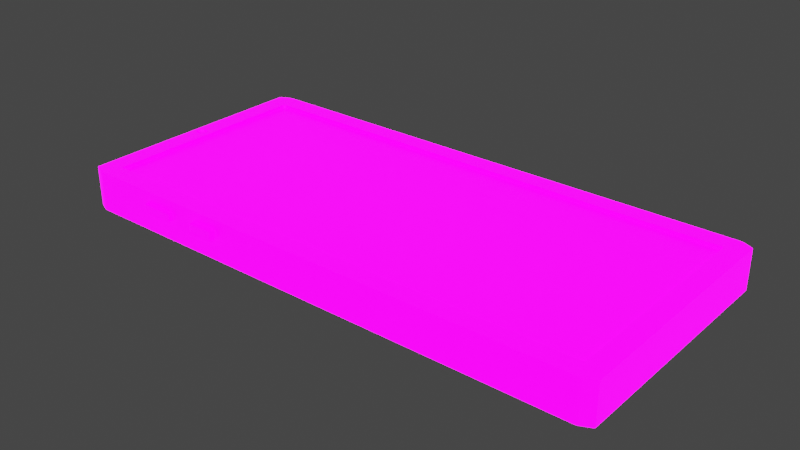 # Source: Telephone.blend  (saved by Blender 2.91.10; exported with 4.5.12 LTS)
import bpy
from mathutils import Matrix  # noqa: F401  (used for matrix-valued properties, if any)

bpy.ops.wm.read_factory_settings(use_empty=True)
scene = bpy.context.scene
scene.name = 'Scene'

# ---- collections
col_collection = bpy.data.collections.new('Collection'); scene.collection.children.link(col_collection)

# ---- images (referenced by path relative to the original .blend; pixels are not part of the script)
import os
ASSET_DIR = os.environ.get("B2B_ASSET_DIR", "")  # directory of the original .blend (textures are referenced by path, not embedded)
HERE = os.path.dirname(os.path.abspath(__file__))  # packed textures are extracted next to this script under _unpacked/

def load_image(name, relpath, width, height, colorspace="sRGB"):
    """Load a texture the original file referenced (path relative to the .blend, or extracted next to this script)."""
    p = next((c for c in (os.path.join(HERE, relpath), os.path.join(ASSET_DIR, relpath)) if relpath and os.path.exists(c)), "")
    if p:
        img = bpy.data.images.load(p, check_existing=True)
        img.name = name
    else:  # same state as the original file: an image datablock whose file is absent (Cycles renders it pink)
        img = bpy.data.images.new(name, width, height)
        img.source = "FILE"
        img.filepath = "//" + (relpath or name)
    img.colorspace_settings.name = colorspace
    return img
img_telephone_texture = load_image('Telephone_texture', 'Telephone_texture.png', 1024, 1024, 'sRGB')
img_telephone_emission = load_image('Telephone_Emission', 'Telephone_Emission.png', 1024, 1024, 'sRGB')

# ---- materials (node trees are filled in below, after node groups)
mat_material = bpy.data.materials.new('Material')
mat_material.alpha_threshold = 0.0
mat_material.use_transparent_shadow = False
mat_material.line_color = (0.0, 0.0, 0.0, 1.0)

# ---- material node trees
mat_material.use_nodes = True; mat_material.node_tree.nodes.clear()
_N = mat_material.node_tree.nodes; _L = mat_material.node_tree.links
n0 = _N.new('ShaderNodeOutputMaterial'); n0.name = 'Material Output'; n0.location = (300, 300)
n1 = _N.new('ShaderNodeBsdfPrincipled'); n1.name = 'Principled BSDF'; n1.location = (10, 300)
n1.distribution = 'GGX'
n1.subsurface_method = 'BURLEY'
n1.inputs[2].default_value = 0.4
n1.inputs[3].default_value = 1.45
n1.inputs[28].default_value = 5.0
n2 = _N.new('ShaderNodeTexImage'); n2.name = 'Image Texture'; n2.location = (-357, 222)
n2.image = img_telephone_texture
n3 = _N.new('ShaderNodeTexImage'); n3.name = 'Image Texture.001'; n3.location = (-405, -91)
n3.image = img_telephone_emission
_L.new(n1.outputs[0], n0.inputs[0])
_L.new(n2.outputs[0], n1.inputs[0])
_L.new(n3.outputs[0], n1.inputs[27])
n0.is_active_output = True

# ---- world
world_world = bpy.data.worlds.new('World'); scene.world = world_world
world_world.use_nodes = True; world_world.node_tree.nodes.clear()
_N = world_world.node_tree.nodes; _L = world_world.node_tree.links
n0 = _N.new('ShaderNodeOutputWorld'); n0.name = 'World Output'; n0.location = (300, 300)
n1 = _N.new('ShaderNodeBackground'); n1.name = 'Background'; n1.location = (10, 300)
n1.inputs[0].default_value = (0.05088, 0.05088, 0.05088, 1.0)
_L.new(n1.outputs[0], n0.inputs[0])
n0.is_active_output = True
world_world.color = (0.05088, 0.05088, 0.05088)
world_world.use_sun_shadow = False
world_world.sun_shadow_jitter_overblur = 0.0

# ---- meshes
me_cube_001 = bpy.data.meshes.new('Cube.001')
me_cube_001.from_pydata([(-0.04097, 0.001722, 0.03628), (-0.04064, 0.001591, 0.03628), (-0.04036, 0.001218, 0.03628), (-0.04017, 0.0006589, 0.03628), (-0.0401, -7.527e-11, 0.03628), (-0.04017, -0.0006589, 0.03628), (-0.04036, -0.001218, 0.03628), (-0.04064, -0.001591, 0.03628), (-0.04097, -0.001722, 0.03628), (-0.0413, -0.001591, 0.03628), (-0.04158, -0.001218, 0.03628), (-0.04177, -0.0006589, 0.03628), (-0.04183, 2.053e-11, 0.03628), (-0.04177, 0.0006589, 0.03628), (-0.04158, 0.001218, 0.03628), (-0.0413, 0.001591, 0.03628), (-0.03953, -0.03401, 0.04), (-0.0392, -0.03427, 0.04), (-0.03912, -0.03406, 0.0398), (-0.03933, -0.03386, 0.0398), (-0.03953, 0.03401, 0.04), (-0.03933, 0.03386, 0.0398), (-0.03912, 0.03406, 0.0398), (-0.0392, 0.03427, 0.04), (0.04134, -0.03401, 0.04), (0.04114, -0.03386, 0.0398), (0.04094, -0.03406, 0.0398), (0.04102, -0.03427, 0.04), (0.04102, 0.03427, 0.04), (0.04094, 0.03406, 0.0398), (0.04114, 0.03386, 0.0398), (0.04134, 0.03401, 0.04), (-0.03933, -0.03386, 0.03273), (-0.03912, -0.03406, 0.03273), (-0.03912, -0.03386, 0.03253), (-0.03933, 0.03386, 0.03273), (-0.03912, 0.03386, 0.03253), (-0.03912, 0.03406, 0.03273), (0.04094, 0.03406, 0.03273), (0.04094, 0.03386, 0.03253), (0.04114, 0.03386, 0.03273), (0.04114, -0.03386, 0.03273), (0.04094, -0.03386, 0.03253), (0.04094, -0.03406, 0.03273), (-0.04048, -0.0398, -0.04), (-0.04035, -0.04, -0.0398), (-0.04071, -0.03986, -0.0398), (-0.04221, -0.0382, -0.04), (-0.04226, -0.03842, -0.0398), (-0.04241, -0.03808, -0.0398), (-0.04221, 0.0382, -0.04), (-0.04241, 0.03808, -0.0398), (-0.04226, 0.03842, -0.0398), (-0.04035, 0.04, -0.0398), (-0.04048, 0.0398, -0.04), (-0.04071, 0.03986, -0.0398), (0.04402, -0.0382, -0.04), (0.04422, -0.03808, -0.0398), (0.04407, -0.03842, -0.0398), (0.04216, -0.04, -0.0398), (0.04229, -0.0398, -0.04), (0.04252, -0.03986, -0.0398), (0.04229, 0.0398, -0.04), (0.04216, 0.04, -0.0398), (0.04252, 0.03986, -0.0398), (0.04422, 0.03808, -0.0398), (0.04402, 0.0382, -0.04), (0.04407, 0.03842, -0.0398), (-0.04221, -0.03812, 0.04), (-0.04241, -0.03808, 0.0398), (-0.04226, -0.03842, 0.0398), (-0.04173, -0.03864, 0.04), (-0.04071, -0.03986, 0.0398), (-0.04035, -0.04, 0.03911), (-0.04023, -0.04, 0.0398), (-0.04045, -0.0398, 0.04), (-0.04173, -0.03864, 0.04), (-0.04172, -0.03822, 0.04), (-0.04173, -0.03864, 0.04), (-0.04137, -0.03844, 0.04), (-0.04045, 0.0398, 0.04), (-0.04032, 0.04, 0.0398), (-0.04035, 0.04, 0.03682), (-0.04071, 0.03986, 0.0398), (-0.04173, 0.03864, 0.04), (-0.04226, 0.03842, 0.0398), (-0.04241, 0.03808, 0.0398), (-0.04221, 0.03812, 0.04), (-0.04173, 0.03864, 0.04), (-0.04137, 0.03844, 0.04), (-0.04173, 0.03864, 0.04), (-0.04172, 0.03822, 0.04), (0.04402, 0.03812, 0.04), (0.04422, 0.03808, 0.0398), (0.04407, 0.03842, 0.0398), (0.04354, 0.03864, 0.04), (0.04252, 0.03986, 0.0398), (0.04216, 0.04, 0.0397), (0.0415, 0.04, 0.0398), (0.04226, 0.0398, 0.04), (0.04354, 0.03864, 0.04), (0.04353, 0.03822, 0.04), (0.04354, 0.03864, 0.04), (0.04318, 0.03844, 0.04), (0.04226, -0.0398, 0.04), (0.04108, -0.04, 0.0398), (0.04216, -0.04, 0.03972), (0.04252, -0.03986, 0.0398), (0.04354, -0.03864, 0.04), (0.04407, -0.03842, 0.0398), (0.04422, -0.03808, 0.0398), (0.04402, -0.03812, 0.04), (0.04354, -0.03864, 0.04), (0.04318, -0.03844, 0.04), (0.04354, -0.03864, 0.04), (0.04353, -0.03822, 0.04), (-0.02971, -0.0413, 0.0173), (-0.02948, -0.0415, 0.01725), (-0.0295, -0.04131, 0.01752), (-0.02984, -0.0402, 0.01766), (-0.02964, -0.04019, 0.01789), (-0.02974, -0.04, 0.01816), (-0.03007, -0.04, 0.0179), (-0.02984, -0.0402, 0.003239), (-0.03007, -0.04, 0.002764), (-0.02964, -0.04019, 0.00301), (-0.02464, -0.04019, 0.002741), (-0.02421, -0.04, 0.002448), (-0.02444, -0.0402, 0.002948), (-0.02418, -0.04, 0.01809), (-0.02442, -0.04, 0.01844), (-0.02461, -0.04019, 0.01816), (-0.02441, -0.0402, 0.01796), (-0.02971, -0.0413, 0.003603), (-0.0295, -0.04131, 0.003381), (-0.02948, -0.0415, 0.003649), (-0.02478, -0.04131, 0.003126), (-0.02457, -0.0413, 0.003327), (-0.0248, -0.0415, 0.003397), (-0.02454, -0.0413, 0.01758), (-0.02475, -0.04131, 0.01778), (-0.02477, -0.0415, 0.01751), (-0.02019, -0.04, 0.01939), (-0.01997, -0.0402, 0.01939), (-0.01977, -0.04019, 0.01967), (-0.02005, -0.04, 0.01987), (-0.01526, -0.04, 0.021), (-0.01553, -0.04, 0.02134), (-0.01568, -0.04019, 0.02101), (-0.01548, -0.0402, 0.02085), (-0.01996, -0.0402, 0.003392), (-0.02019, -0.04, 0.002917), (-0.01976, -0.04019, 0.003157), (-0.01574, -0.04019, 0.00285), (-0.01531, -0.04, 0.002546), (-0.01553, -0.0402, 0.003055), (-0.01963, -0.04173, 0.01917), (-0.01983, -0.04172, 0.0189), (-0.01961, -0.04193, 0.0189), (-0.01582, -0.04173, 0.02042), (-0.01584, -0.04193, 0.02013), (-0.01562, -0.04172, 0.02027), (-0.01982, -0.04172, 0.003921), (-0.01962, -0.04173, 0.003693), (-0.0196, -0.04193, 0.003965), (-0.01587, -0.04173, 0.003408), (-0.01567, -0.04172, 0.003605), (-0.01589, -0.04193, 0.003682), (-0.02266, 0.04, 0.01677), (-0.02291, 0.04, 0.01701), (-0.0357, 0.04, 0.01747), (-0.03592, 0.04, 0.01724), (-0.03575, 0.04, 0.004324), (-0.03599, 0.03993, 0.004137), (-0.02267, 0.04, 0.003007), (-0.02289, 0.04, 0.003028), (-0.02308, 0.04047, 0.01668), (-0.02281, 0.04045, 0.01646), (-0.02309, 0.04064, 0.01636), (-0.0355, 0.04047, 0.01713), (-0.03544, 0.04064, 0.01681), (-0.03572, 0.04045, 0.01691), (-0.03577, 0.04045, 0.00457), (-0.03548, 0.04064, 0.004567), (-0.03582, 0.04084, 0.004417), (-0.02275, 0.04084, 0.003101), (-0.0231, 0.04064, 0.00332), (-0.02282, 0.04045, 0.003274), (-0.04097, 0.001722, 0.04), (-0.04064, 0.001591, 0.04), (-0.04036, 0.001218, 0.04), (-0.04017, 0.0006589, 0.04), (-0.0401, -7.527e-11, 0.04), (-0.04017, -0.0006589, 0.04), (-0.04036, -0.001218, 0.04), (-0.04064, -0.001591, 0.04), (-0.04086, -0.001678, 0.04), (-0.04097, -0.001722, 0.04), (-0.0413, -0.001591, 0.04), (-0.04158, -0.001218, 0.04), (-0.04177, -0.0006589, 0.04), (-0.04183, 2.053e-11, 0.04), (-0.04177, 0.0006589, 0.04), (-0.04158, 0.001218, 0.04), (-0.0413, 0.001591, 0.04)], [], [(49, 69, 86, 51), (94, 67, 64, 96), (18, 26, 43, 33), (107, 61, 58, 109), (83, 55, 52, 85), (27, 17, 79, 75, 104, 113), (39, 36, 34, 42), (25, 30, 40, 41), (50, 54, 62, 66, 56, 60, 44, 47), (29, 22, 37, 38), (23, 28, 103, 99, 80, 89), (31, 24, 115, 111, 92, 101), (121, 130, 145, 147, 105, 74), (98, 169, 170, 171, 173, 81), (108, 112, 114), (119, 123, 133, 116), (59, 106, 146, 154, 151, 142, 129, 127, 124, 122, 73, 45), (53, 82, 173, 171, 170, 169, 97, 63), (71, 76, 78), (65, 93, 110, 57), (46, 72, 70, 48), (131, 120, 118, 140), (117, 135, 138, 141), (148, 144, 156, 159), (84, 88, 90), (125, 126, 136, 134), (128, 132, 139, 137), (170, 169, 176, 179), (155, 149, 161, 166), (158, 164, 167, 160), (143, 150, 162, 157), (152, 153, 165, 163), (168, 174, 187, 177), (95, 100, 102), (173, 171, 181, 182), (172, 175, 185, 184), (178, 186, 183, 180), (16, 17, 18, 19), (20, 21, 22, 23), (24, 25, 26, 27), (28, 29, 30, 31), (32, 33, 34), (35, 36, 37), (38, 39, 40), (41, 42, 43), (44, 45, 46), (47, 48, 49), (50, 51, 52), (53, 54, 55), (56, 57, 58), (59, 60, 61), (62, 63, 64), (65, 66, 67), (68, 69, 70, 71), (72, 73, 74, 75, 76), (77, 78, 79), (80, 81, 82, 83, 84), (85, 86, 87, 88), (89, 90, 91), (92, 93, 94, 95), (96, 97, 98, 99, 100), (101, 102, 103), (104, 105, 106, 107, 108), (109, 110, 111, 112), (113, 114, 115), (116, 117, 118), (119, 120, 121, 122), (123, 124, 125), (126, 127, 128), (129, 130, 131, 132), (133, 134, 135), (136, 137, 138), (139, 140, 141), (142, 143, 144, 145), (146, 147, 148, 149), (150, 151, 152), (153, 154, 155), (156, 157, 158), (159, 160, 161), (162, 163, 164), (165, 166, 167), (176, 177, 178), (179, 180, 181), (182, 183, 184), (185, 186, 187), (19, 21, 20, 16), (22, 29, 28, 23), (30, 25, 24, 31), (26, 18, 17, 27), (34, 36, 35, 32), (36, 39, 38, 37), (39, 42, 41, 40), (42, 34, 33, 43), (18, 33, 32, 19), (37, 22, 21, 35), (25, 41, 43, 26), (40, 30, 29, 38), (77, 68, 71, 78), (70, 72, 76, 71), (75, 79, 78, 76), (89, 80, 84, 90), (83, 85, 88, 84), (87, 91, 90, 88), (101, 92, 95, 102), (94, 96, 100, 95), (99, 103, 102, 100), (113, 104, 108, 114), (107, 109, 112, 108), (111, 115, 114, 112), (47, 44, 46, 48), (45, 73, 72, 46), (69, 49, 48, 70), (82, 53, 55, 83), (54, 50, 52, 55), (51, 86, 85, 52), (93, 65, 67, 94), (66, 62, 64, 67), (63, 97, 96, 64), (106, 59, 61, 107), (60, 56, 58, 61), (57, 110, 109, 58), (49, 51, 50, 47), (53, 63, 62, 54), (65, 57, 56, 66), (59, 45, 44, 60), (68, 87, 86, 69), (116, 133, 135, 117), (80, 99, 98, 81), (92, 111, 110, 93), (79, 17, 16, 77), (23, 89, 91, 20), (115, 24, 27, 113), (31, 101, 103, 28), (104, 75, 74, 105), (122, 124, 123, 119), (124, 127, 126, 125), (127, 129, 132, 128), (130, 121, 120, 131), (134, 136, 138, 135), (146, 106, 105, 147), (121, 74, 73, 122), (137, 139, 141, 138), (140, 118, 117, 141), (131, 140, 139, 132), (136, 126, 128, 137), (125, 134, 133, 123), (118, 120, 119, 116), (129, 142, 145, 130), (144, 148, 147, 145), (142, 151, 150, 143), (151, 154, 153, 152), (154, 146, 149, 155), (158, 160, 159, 156), (157, 162, 164, 158), (163, 165, 167, 164), (166, 161, 160, 167), (152, 163, 162, 150), (156, 144, 143, 157), (155, 166, 165, 153), (161, 149, 148, 159), (173, 82, 81, 172), (169, 98, 97, 168), (178, 180, 179, 176), (180, 183, 182, 181), (183, 186, 185, 184), (177, 187, 186, 178), (168, 177, 176, 169), (181, 171, 170, 179), (174, 185, 187, 175), (184, 173, 172, 182), (21, 19, 32, 35), (188, 0, 1, 189), (1, 2, 190, 189), (2, 3, 191, 190), (3, 4, 192, 191), (4, 5, 193, 192), (5, 6, 194, 193), (6, 7, 195, 194), (7, 8, 197, 196, 195), (8, 9, 198, 197), (198, 9, 10, 199), (199, 10, 11, 200), (200, 11, 12, 201), (201, 12, 13, 202), (202, 13, 14, 203), (203, 14, 15, 204), (204, 15, 0, 188), (9, 8, 7, 6, 5, 4, 3, 2, 1, 0, 15, 14, 13, 12, 11, 10), (77, 16, 196, 197, 198, 199, 200, 201, 202, 203, 204, 188, 20, 91, 87, 68), (195, 196, 16, 20, 188, 189, 190, 191, 192, 193, 194)])
_uv = me_cube_001.uv_layers.new(name='UVMap')
_uv.uv.foreach_set('vector', [0.5752, 0.6997, 0.5752, 0.4147, 0.8479, 0.4147, 0.8479, 0.6997, 0.9474, 0.4263, 0.9474, 0.7113, 0.9398, 0.7113, 0.9398, 0.4263, 0.2898, 0.8669, 0.5764, 0.8669, 0.5764, 0.8922, 0.2898, 0.8922, 0.9306, 0.4263, 0.9306, 0.7113, 0.9231, 0.7113, 0.9231, 0.4263, 0.2898, 0.893, 0.5748, 0.893, 0.5748, 0.9006, 0.2898, 0.9006, 0.8886, 0.7137, 0.8886, 0.4265, 0.9035, 0.4187, 0.9083, 0.422, 0.9083, 0.7181, 0.9035, 0.7214, 0.6948, 0.3537, 0.6948, 0.02998, 0.9686, 0.02998, 0.9686, 0.3537, 0.6849, 0.711, 0.6849, 0.9534, 0.6596, 0.9534, 0.6596, 0.711, 0.009759, 0.4272, 0.004031, 0.421, 0.004031, 0.1247, 0.009758, 0.1185, 0.2833, 0.1185, 0.289, 0.1247, 0.289, 0.421, 0.2833, 0.4272, 0.2898, 0.8408, 0.5764, 0.8408, 0.5764, 0.8661, 0.2898, 0.8661, 0.8487, 0.7097, 0.8487, 0.4225, 0.8636, 0.4147, 0.8685, 0.418, 0.8685, 0.7141, 0.8636, 0.7175, 0.004031, 0.6867, 0.004031, 0.4431, 0.01186, 0.428, 0.01361, 0.4284, 0.01361, 0.7014, 0.01186, 0.7017, 0.9099, 0.8796, 0.9109, 0.8606, 0.916, 0.8449, 0.9213, 0.8287, 0.9873, 0.6261, 0.9873, 0.9172, 0.2898, 0.8066, 0.528, 0.7519, 0.5733, 0.7588, 0.5746, 0.7576, 0.5805, 0.711, 0.5805, 0.84, 0.1124, 0.9689, 0.1124, 0.9689, 0.1124, 0.9689, 0.03734, 0.8904, 0.0885, 0.8904, 0.0872, 0.8943, 0.03863, 0.8943, 0.5745, 0.4139, 0.2898, 0.4139, 0.3568, 0.2083, 0.4229, 0.2082, 0.4216, 0.1907, 0.3626, 0.1907, 0.3672, 0.1764, 0.4232, 0.1763, 0.4221, 0.1553, 0.3679, 0.1553, 0.292, 0.1185, 0.5745, 0.1185, 0.5744, 0.7102, 0.3001, 0.7102, 0.4171, 0.6946, 0.3702, 0.6943, 0.3694, 0.6935, 0.371, 0.6477, 0.2898, 0.4147, 0.5744, 0.4147, 0.114, 0.9689, 0.114, 0.9689, 0.114, 0.9689, 0.01631, 0.713, 0.01631, 0.428, 0.289, 0.428, 0.289, 0.713, 0.9314, 0.7113, 0.9314, 0.4263, 0.939, 0.4263, 0.939, 0.7113, 0.05519, 0.8084, 0.03734, 0.8084, 0.03775, 0.8042, 0.05464, 0.8042, 0.0606, 0.7465, 0.01235, 0.7464, 0.01149, 0.7298, 0.06153, 0.7298, 0.03734, 0.7529, 0.05262, 0.7529, 0.05269, 0.7586, 0.03847, 0.7586, 0.1132, 0.9689, 0.1132, 0.9689, 0.1132, 0.9689, 0.03734, 0.7993, 0.05509, 0.7993, 0.05454, 0.8035, 0.03775, 0.8035, 0.03734, 0.8951, 0.09056, 0.8951, 0.08921, 0.899, 0.03868, 0.899, 0.03734, 0.7501, 0.08272, 0.7501, 0.08219, 0.7521, 0.03811, 0.7521, 0.1004, 0.9286, 0.03734, 0.9286, 0.03942, 0.9231, 0.0985, 0.9231, 0.09127, 0.9427, 0.03831, 0.9425, 0.03734, 0.9294, 0.09565, 0.9294, 0.03734, 0.9139, 0.09409, 0.9139, 0.09221, 0.9194, 0.03909, 0.9194, 0.03734, 0.8132, 0.05166, 0.8132, 0.05101, 0.819, 0.03769, 0.819, 0.03734, 0.8235, 0.08614, 0.8235, 0.08519, 0.8252, 0.03843, 0.8252, 0.1116, 0.9689, 0.1116, 0.9689, 0.1116, 0.9689, 0.03734, 0.7473, 0.08379, 0.7473, 0.08266, 0.749, 0.03889, 0.7493, 0.08366, 0.829, 0.0378, 0.829, 0.03734, 0.826, 0.08392, 0.826, 0.08358, 0.9873, 0.03734, 0.9874, 0.04161, 0.9435, 0.08503, 0.9435, 0.6088, 0.705, 0.6088, 0.7065, 0.6078, 0.7062, 0.6077, 0.7052, 0.1389, 0.9718, 0.1377, 0.9716, 0.1378, 0.9706, 0.1389, 0.9704, 0.609, 0.7094, 0.6078, 0.7091, 0.6079, 0.7081, 0.609, 0.7079, 0.1391, 0.9665, 0.138, 0.9663, 0.1379, 0.9653, 0.1391, 0.9651, 0.6141, 0.704, 0.6133, 0.7035, 0.6141, 0.703, 0.6147, 0.7012, 0.6156, 0.7006, 0.6156, 0.7017, 0.144, 0.9714, 0.1431, 0.9709, 0.144, 0.9704, 0.6134, 0.7084, 0.6143, 0.7079, 0.6143, 0.7089, 0.6096, 0.7056, 0.6105, 0.705, 0.6105, 0.7063, 0.1409, 0.9651, 0.1409, 0.9662, 0.1399, 0.9654, 0.6124, 0.7063, 0.6113, 0.706, 0.6124, 0.7052, 0.6103, 0.7005, 0.6103, 0.7017, 0.6092, 0.7014, 0.6121, 0.7017, 0.6111, 0.7014, 0.6121, 0.7005, 0.6098, 0.7082, 0.6109, 0.7079, 0.6109, 0.709, 0.6084, 0.7005, 0.6084, 0.7017, 0.6073, 0.7009, 0.1406, 0.9717, 0.1397, 0.971, 0.1406, 0.9704, 0.1288, 0.9671, 0.128, 0.9677, 0.1277, 0.9664, 0.1288, 0.9646, 0.5905, 0.7062, 0.5916, 0.7087, 0.5894, 0.7075, 0.5893, 0.7062, 0.5916, 0.7005, 0.607, 0.7079, 0.607, 0.7094, 0.6058, 0.7086, 0.04784, 0.7768, 0.04674, 0.777, 0.03734, 0.7722, 0.04739, 0.7757, 0.05191, 0.7722, 0.1277, 0.9702, 0.128, 0.9689, 0.1288, 0.9695, 0.1288, 0.972, 0.1357, 0.9711, 0.137, 0.9704, 0.137, 0.9718, 0.1165, 0.9671, 0.1156, 0.9677, 0.1153, 0.9664, 0.1165, 0.9646, 0.5924, 0.704, 0.5924, 0.7026, 0.5937, 0.7005, 0.5935, 0.7034, 0.5937, 0.7096, 0.1375, 0.9696, 0.1362, 0.9688, 0.1375, 0.9681, 0.04677, 0.849, 0.05102, 0.8485, 0.04752, 0.8501, 0.04615, 0.8501, 0.04066, 0.8485, 0.1134, 0.9659, 0.1137, 0.9646, 0.1145, 0.9652, 0.1145, 0.9677, 0.1371, 0.9651, 0.1371, 0.9665, 0.1359, 0.9658, 0.1401, 0.9687, 0.141, 0.9681, 0.141, 0.9693, 0.6069, 0.7063, 0.6058, 0.7063, 0.6054, 0.7051, 0.6069, 0.705, 0.6046, 0.7021, 0.6046, 0.7042, 0.6036, 0.7026, 0.6036, 0.7067, 0.6046, 0.705, 0.6046, 0.7071, 0.6068, 0.7026, 0.6068, 0.7042, 0.6054, 0.7037, 0.6056, 0.7027, 0.6126, 0.709, 0.6117, 0.7085, 0.6126, 0.7079, 0.6129, 0.701, 0.6139, 0.7005, 0.6139, 0.7017, 0.1426, 0.9662, 0.1417, 0.9658, 0.1426, 0.9651, 0.605, 0.7096, 0.6039, 0.7094, 0.6036, 0.7082, 0.605, 0.7079, 0.1349, 0.9704, 0.1349, 0.9719, 0.1336, 0.9713, 0.1337, 0.9704, 0.1354, 0.9696, 0.1336, 0.9688, 0.1354, 0.9685, 0.1351, 0.9661, 0.1331, 0.9658, 0.1351, 0.9651, 0.6114, 0.7035, 0.6124, 0.703, 0.6124, 0.704, 0.6132, 0.7061, 0.6141, 0.7051, 0.6141, 0.7063, 0.1423, 0.9714, 0.1413, 0.971, 0.1423, 0.9704, 0.1418, 0.9685, 0.1427, 0.9681, 0.1427, 0.9692, 0.6065, 0.7018, 0.6054, 0.7012, 0.6065, 0.7005, 0.1383, 0.9689, 0.1393, 0.9681, 0.1393, 0.9694, 0.6106, 0.704, 0.6095, 0.7035, 0.6106, 0.7025, 0.6087, 0.7025, 0.6087, 0.7042, 0.6076, 0.7037, 0.1565, 0.9131, 0.03845, 0.9132, 0.03734, 0.9111, 0.1568, 0.9111, 0.7326, 0.8415, 0.7326, 0.7116, 0.7349, 0.711, 0.7349, 0.8416, 0.1565, 0.9103, 0.03845, 0.9103, 0.03734, 0.9082, 0.1568, 0.9082, 0.1408, 0.7259, 0.01212, 0.7259, 0.01149, 0.7236, 0.1409, 0.7236, 0.03734, 0.9053, 0.1559, 0.9053, 0.156, 0.9074, 0.03736, 0.9074, 0.7379, 0.711, 0.7379, 0.8412, 0.7357, 0.8412, 0.7357, 0.711, 0.156, 0.9045, 0.03736, 0.9045, 0.03734, 0.9025, 0.1559, 0.9025, 0.7387, 0.8412, 0.7387, 0.711, 0.741, 0.711, 0.741, 0.8412, 0.0155, 0.6505, 0.0155, 0.6758, 0.01447, 0.6758, 0.01447, 0.6505, 0.01447, 0.7019, 0.01447, 0.6766, 0.0155, 0.6766, 0.0155, 0.7019, 0.05145, 0.9892, 0.0264, 0.9892, 0.0264, 0.9882, 0.05145, 0.9882, 0.0256, 0.9892, 0.000547, 0.9892, 0.000547, 0.9882, 0.0256, 0.9882, 0.6018, 0.7053, 0.6028, 0.7038, 0.6028, 0.7063, 0.6028, 0.7063, 0.1211, 0.9646, 0.1211, 0.972, 0.1201, 0.9664, 0.1201, 0.9664, 0.5864, 0.7099, 0.585, 0.7042, 0.5863, 0.7037, 0.5864, 0.7037, 0.1219, 0.9702, 0.1233, 0.9646, 0.1233, 0.9707, 0.1233, 0.9707, 0.1251, 0.9646, 0.1251, 0.972, 0.1241, 0.9702, 0.1241, 0.9702, 0.1323, 0.9676, 0.1313, 0.9661, 0.1323, 0.9651, 0.1323, 0.9651, 0.6018, 0.7019, 0.6028, 0.7005, 0.6028, 0.703, 0.6028, 0.703, 0.1193, 0.9646, 0.1193, 0.972, 0.1183, 0.9664, 0.1182, 0.9664, 0.5842, 0.7099, 0.5828, 0.7042, 0.5842, 0.7037, 0.5842, 0.7037, 0.5872, 0.7094, 0.5885, 0.7037, 0.5885, 0.7098, 0.5885, 0.7099, 0.1269, 0.9646, 0.1269, 0.972, 0.1259, 0.9702, 0.1259, 0.9702, 0.6028, 0.7096, 0.6018, 0.7082, 0.6028, 0.7071, 0.6028, 0.7071, 0.5981, 0.7089, 0.5981, 0.7005, 0.5992, 0.7009, 0.5992, 0.7085, 0.6993, 0.8623, 0.6992, 0.7157, 0.7018, 0.711, 0.7018, 0.8623, 0.7162, 0.8587, 0.7162, 0.711, 0.7187, 0.711, 0.7187, 0.8587, 0.7026, 0.8571, 0.7026, 0.711, 0.7052, 0.711, 0.7052, 0.8628, 0.6, 0.7089, 0.6, 0.7005, 0.601, 0.7009, 0.601, 0.7085, 0.7255, 0.711, 0.7255, 0.8587, 0.7229, 0.8587, 0.7229, 0.711, 0.7195, 0.8587, 0.7195, 0.711, 0.7221, 0.711, 0.7221, 0.8587, 0.5945, 0.7089, 0.5945, 0.7005, 0.5955, 0.7009, 0.5955, 0.7085, 0.706, 0.8603, 0.706, 0.7116, 0.7086, 0.711, 0.7086, 0.8603, 0.712, 0.7111, 0.712, 0.86, 0.7094, 0.86, 0.7094, 0.711, 0.5973, 0.7005, 0.5973, 0.7089, 0.5963, 0.7085, 0.5963, 0.7009, 0.7154, 0.711, 0.7154, 0.8587, 0.7128, 0.8587, 0.7128, 0.711, 0.7418, 0.8384, 0.7418, 0.7118, 0.744, 0.711, 0.744, 0.8386, 0.1429, 0.729, 0.01248, 0.729, 0.01149, 0.7267, 0.1431, 0.7267, 0.7449, 0.8384, 0.7448, 0.7118, 0.7471, 0.711, 0.7471, 0.8386, 0.1429, 0.7196, 0.01248, 0.7196, 0.01149, 0.7173, 0.1431, 0.7173, 0.03734, 0.9202, 0.1633, 0.9202, 0.1633, 0.9223, 0.03763, 0.9224, 0.03734, 0.8092, 0.08591, 0.8092, 0.08575, 0.8103, 0.0375, 0.8103, 0.01149, 0.7204, 0.1432, 0.7204, 0.1419, 0.7227, 0.01248, 0.7227, 0.7479, 0.8381, 0.7479, 0.711, 0.7501, 0.711, 0.7501, 0.8379, 0.04066, 0.8768, 0.05733, 0.8768, 0.0576, 0.8782, 0.04077, 0.8782, 0.04092, 0.8813, 0.0576, 0.8813, 0.05748, 0.8827, 0.04066, 0.8827, 0.04077, 0.8835, 0.0576, 0.8835, 0.05733, 0.8849, 0.04066, 0.8849, 0.04066, 0.879, 0.05748, 0.879, 0.0576, 0.8805, 0.04092, 0.8805, 0.7287, 0.711, 0.7287, 0.848, 0.7264, 0.8477, 0.7263, 0.7206, 0.03734, 0.8198, 0.09102, 0.8198, 0.08933, 0.8208, 0.03818, 0.8208, 0.03734, 0.7809, 0.05815, 0.7809, 0.05657, 0.7821, 0.03882, 0.7821, 0.03734, 0.8216, 0.09282, 0.8216, 0.09233, 0.8227, 0.03912, 0.8227, 0.05956, 0.876, 0.04066, 0.876, 0.04097, 0.8748, 0.05883, 0.8748, 0.04066, 0.8647, 0.05745, 0.8647, 0.05732, 0.8659, 0.04069, 0.8659, 0.7318, 0.7113, 0.7318, 0.8469, 0.7295, 0.8446, 0.7295, 0.711, 0.1224, 0.8872, 0.03734, 0.8872, 0.03933, 0.8857, 0.1227, 0.8857, 0.03734, 0.7594, 0.08787, 0.7594, 0.08762, 0.7605, 0.03759, 0.7605, 0.05755, 0.8698, 0.04066, 0.8698, 0.04069, 0.8686, 0.05742, 0.8686, 0.1098, 0.9689, 0.1098, 0.9647, 0.1108, 0.9646, 0.1108, 0.9687, 0.109, 0.9647, 0.109, 0.9689, 0.108, 0.9687, 0.108, 0.9646, 0.1043, 0.9689, 0.1043, 0.9647, 0.1053, 0.9646, 0.1053, 0.9687, 0.1072, 0.9647, 0.1072, 0.9689, 0.1061, 0.9687, 0.1061, 0.9646, 0.04109, 0.8726, 0.05597, 0.8726, 0.05697, 0.874, 0.04066, 0.874, 0.05681, 0.8678, 0.04154, 0.8678, 0.04066, 0.8667, 0.05753, 0.8667, 0.0155, 0.4885, 0.0155, 0.5475, 0.01443, 0.5458, 0.01443, 0.4885, 0.04066, 0.8706, 0.058, 0.8706, 0.05641, 0.8718, 0.0421, 0.8718, 0.0003421, 0.9985, 0.06454, 0.9985, 0.06402, 0.9996, 0.002185, 0.9996, 0.04066, 0.8298, 0.05468, 0.8298, 0.05509, 0.8309, 0.04087, 0.8309, 0.01443, 0.6019, 0.01443, 0.5483, 0.0155, 0.5484, 0.0155, 0.6019, 0.04067, 0.8509, 0.05399, 0.8509, 0.05386, 0.852, 0.04066, 0.852, 0.0155, 0.428, 0.0155, 0.4877, 0.01443, 0.4872, 0.01443, 0.4283, 0.5789, 0.7097, 0.5789, 0.7038, 0.58, 0.7037, 0.58, 0.7094, 0.582, 0.7039, 0.582, 0.7097, 0.5808, 0.7094, 0.5808, 0.7037, 0.5752, 0.7095, 0.5752, 0.7037, 0.5762, 0.7038, 0.5762, 0.7097, 0.5772, 0.7097, 0.5772, 0.7038, 0.5781, 0.7037, 0.5781, 0.7096, 0.1383, 0.8895, 0.04877, 0.8896, 0.03734, 0.888, 0.1374, 0.888, 0.7509, 0.839, 0.7509, 0.7151, 0.7531, 0.711, 0.7531, 0.8379, 0.08142, 0.8124, 0.03759, 0.8124, 0.03734, 0.8111, 0.08141, 0.8111, 0.0377, 0.7633, 0.08111, 0.7633, 0.08111, 0.7645, 0.03734, 0.7645, 0.01453, 0.6486, 0.01453, 0.604, 0.0155, 0.6027, 0.0155, 0.6497, 0.03734, 0.7613, 0.0841, 0.7613, 0.08394, 0.7625, 0.0377, 0.7625, 0.1309, 0.9687, 0.1309, 0.9707, 0.1296, 0.9706, 0.1296, 0.9685, 0.1328, 0.9685, 0.1328, 0.9706, 0.1317, 0.9708, 0.1317, 0.9686, 0.1305, 0.9646, 0.1305, 0.9676, 0.1296, 0.9663, 0.1298, 0.965, 0.1126, 0.9646, 0.1126, 0.968, 0.1115, 0.9679, 0.1116, 0.9657, 0.01149, 0.9874, 0.01149, 0.7473, 0.03655, 0.7473, 0.03655, 0.9874, 0.04066, 0.8528, 0.05386, 0.8528, 0.05386, 0.8541, 0.04066, 0.8541, 0.04066, 0.859, 0.04066, 0.8573, 0.05386, 0.8573, 0.05386, 0.859, 0.05054, 0.7829, 0.05054, 0.785, 0.03734, 0.785, 0.03734, 0.7829, 0.1043, 0.972, 0.1043, 0.9697, 0.1175, 0.9697, 0.1175, 0.972, 0.5752, 0.7029, 0.5752, 0.7005, 0.5885, 0.7005, 0.5885, 0.7029, 0.05054, 0.7858, 0.05054, 0.7879, 0.03734, 0.7879, 0.03734, 0.7858, 0.05386, 0.8622, 0.05386, 0.8639, 0.04066, 0.8639, 0.04066, 0.8622, 0.05386, 0.8317, 0.05386, 0.833, 0.04066, 0.833, 0.04066, 0.8326, 0.04066, 0.8317, 0.05386, 0.8338, 0.05386, 0.835, 0.04066, 0.835, 0.04066, 0.8338, 0.04066, 0.8598, 0.05386, 0.8598, 0.05386, 0.8614, 0.04066, 0.8614, 0.03734, 0.7887, 0.05054, 0.7887, 0.05054, 0.7907, 0.03734, 0.7907, 0.03734, 0.7961, 0.05054, 0.7961, 0.05054, 0.7985, 0.03734, 0.7985, 0.05054, 0.7801, 0.03734, 0.7801, 0.03734, 0.7778, 0.05054, 0.7778, 0.03734, 0.7915, 0.05054, 0.7915, 0.05054, 0.7936, 0.03734, 0.7936, 0.05386, 0.8565, 0.04066, 0.8565, 0.04066, 0.8549, 0.05386, 0.8549, 0.04066, 0.8358, 0.05386, 0.8358, 0.05386, 0.8371, 0.04066, 0.8371, 0.03792, 0.7701, 0.03734, 0.769, 0.03769, 0.7677, 0.03891, 0.7666, 0.04081, 0.7658, 0.04311, 0.7653, 0.04546, 0.7653, 0.0475, 0.7658, 0.04891, 0.7666, 0.04949, 0.7677, 0.04915, 0.769, 0.04793, 0.7701, 0.04602, 0.7709, 0.04372, 0.7714, 0.04137, 0.7714, 0.03934, 0.7709, 0.6982, 0.8902, 0.6969, 0.8884, 0.6948, 0.8737, 0.6951, 0.8737, 0.6953, 0.8736, 0.6956, 0.8731, 0.6957, 0.8722, 0.6957, 0.8688, 0.693, 0.866, 0.6904, 0.8636, 0.6881, 0.8621, 0.6857, 0.8615, 0.6868, 0.728, 0.6964, 0.711, 0.6984, 0.7115, 0.6984, 0.8901, 0.08685, 0.9961, 0.08652, 0.9976, 0.0003421, 0.9901, 0.1753, 0.9901, 0.1092, 0.9962, 0.1087, 0.995, 0.1071, 0.994, 0.1036, 0.9929, 0.09126, 0.9917, 0.08946, 0.9932, 0.08791, 0.9947])
me_cube_001.materials.append(mat_material)
me_cube_001.use_remesh_fix_poles = True
me_cube_001.use_remesh_preserve_attributes = False
me_cube_001.use_mirror_vertex_groups = False
me_cube_001.update()

# ---- objects
ob_cube = bpy.data.objects.new('Cube', me_cube_001)

# ---- transforms, parenting, visibility, modifiers, constraints
ob_cube.location = (0.0, 0.0, 0.0)
ob_cube.scale = (2.072, 1.04, 0.1625)
ob_cube.lineart.crease_threshold = 0.0

# ---- collection membership
col_collection.objects.link(ob_cube)

# ---- scene / render settings (as saved in the file)
scene.frame_start = 1; scene.frame_end = 250; scene.frame_set(1)
scene.render.engine = 'BLENDER_EEVEE_NEXT'
scene.cycles.use_denoising = False
scene.cycles.samples = 128
scene.cycles.sampling_pattern = 'TABULATED_SOBOL'
scene.cycles.use_adaptive_sampling = False
scene.cycles.use_light_tree = False
scene.eevee.use_gtao = True
scene.view_settings.view_transform = 'Filmic'
bpy.context.view_layer.update()

# ---- added for rendering (the .blend has no active camera and no usable light): camera, sun
cam_auto = bpy.data.cameras.new('AutoCamera')
cam_auto.lens = 50.0
cam_auto.sensor_width = 36.0
cam_auto.clip_end = 1000.0
ob_auto_camera = bpy.data.objects.new('AutoCamera', cam_auto)
scene.collection.objects.link(ob_auto_camera)
ob_auto_camera.location = (0.186922, -0.222619, 0.148036)
ob_auto_camera.rotation_euler = (1.09748, -7.21219e-08, 0.694738)
scene.camera = ob_auto_camera
light_auto_sun = bpy.data.lights.new('AutoSun', 'SUN')
light_auto_sun.energy = 3.0
light_auto_sun.angle = 0.0523599
ob_auto_sun = bpy.data.objects.new('AutoSun', light_auto_sun)
scene.collection.objects.link(ob_auto_sun)
ob_auto_sun.rotation_euler = (0.872665, 0.174533, 0.523599)
bpy.context.view_layer.update()
